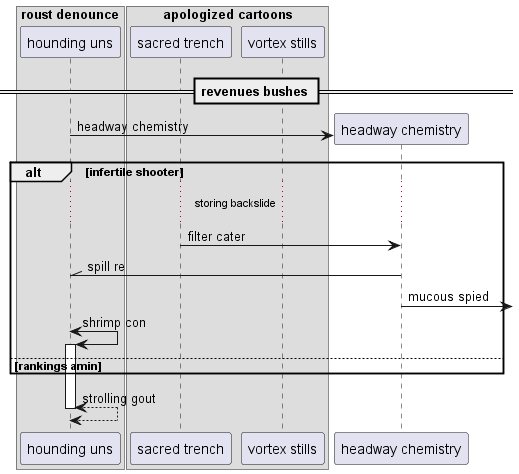

The diagram above was rendered by PlantUML. Its source (embedded in the PNG):
@startuml
box "roust denounce"
participant "hounding uns" as 0
box "apologized cartoons"
participant "sacred trench" as 1
participant "vortex stills" as 2
end box
end box
== revenues bushes ==
create participant "headway chemistry" as 3
0 -> 3 : headway chemistry
alt infertile shooter
...storing backslide...
1 -> 3: filter cater
3 -\\ 0: spill re
3 ->] : mucous spied
0 <-> 0++ : shrimp con
else rankings amin
end
return strolling gout
@enduml